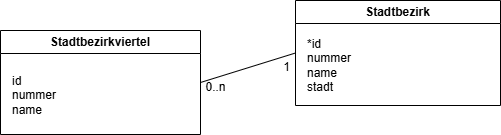

The diagram above was exported from draw.io. Its source (the exported page's mxGraphModel, read from the mxfile embedded in the PNG):
<mxGraphModel dx="3080" dy="2010" grid="1" gridSize="10" guides="1" tooltips="1" connect="1" arrows="1" fold="1" page="1" pageScale="1" pageWidth="827" pageHeight="1169" math="0" shadow="0">
  <root>
    <mxCell id="0" />
    <mxCell id="1" parent="0" />
    <mxCell id="efeF_H4L_HtGoBBRh3R4-4" parent="1" style="swimlane;whiteSpace=wrap;html=1;" value="Stadtbezirk" vertex="1">
      <mxGeometry height="105" width="205" x="-883" y="-425" as="geometry" />
    </mxCell>
    <mxCell id="efeF_H4L_HtGoBBRh3R4-5" parent="efeF_H4L_HtGoBBRh3R4-4" style="text;html=1;align=left;verticalAlign=middle;resizable=0;points=[];autosize=1;strokeColor=none;fillColor=none;" value="&lt;div&gt;*id&lt;/div&gt;&lt;div&gt;nummer&lt;/div&gt;&lt;div&gt;name&lt;/div&gt;&lt;div&gt;stadt&lt;/div&gt;" vertex="1">
      <mxGeometry height="70" width="70" x="10" y="30" as="geometry" />
    </mxCell>
    <mxCell id="m4gHLHBrL_Z986qEQxmd-3" parent="1" style="swimlane;whiteSpace=wrap;html=1;" value="Stadtbezirkviertel" vertex="1">
      <mxGeometry height="104" width="200" x="-1178" y="-395" as="geometry" />
    </mxCell>
    <mxCell id="m4gHLHBrL_Z986qEQxmd-4" parent="m4gHLHBrL_Z986qEQxmd-3" style="text;html=1;align=left;verticalAlign=middle;resizable=0;points=[];autosize=1;strokeColor=none;fillColor=none;" value="id&lt;div&gt;nummer&lt;/div&gt;&lt;div&gt;name&lt;/div&gt;" vertex="1">
      <mxGeometry height="60" width="70" x="10" y="35" as="geometry" />
    </mxCell>
    <mxCell id="m4gHLHBrL_Z986qEQxmd-8" edge="1" parent="1" source="m4gHLHBrL_Z986qEQxmd-3" style="rounded=0;orthogonalLoop=1;jettySize=auto;html=1;exitX=1;exitY=0.5;exitDx=0;exitDy=0;startArrow=none;startFill=0;endArrow=none;endFill=0;entryX=0;entryY=0.5;entryDx=0;entryDy=0;" target="efeF_H4L_HtGoBBRh3R4-4">
      <mxGeometry relative="1" as="geometry">
        <mxPoint x="-972" y="-272" as="sourcePoint" />
        <mxPoint x="-900" y="-250" as="targetPoint" />
      </mxGeometry>
    </mxCell>
    <mxCell id="m4gHLHBrL_Z986qEQxmd-9" parent="1" style="text;html=1;align=center;verticalAlign=middle;resizable=0;points=[];autosize=1;strokeColor=none;fillColor=none;" value="0..n" vertex="1">
      <mxGeometry height="30" width="40" x="-983" y="-353" as="geometry" />
    </mxCell>
    <mxCell id="m4gHLHBrL_Z986qEQxmd-10" parent="1" style="text;html=1;align=center;verticalAlign=middle;resizable=0;points=[];autosize=1;strokeColor=none;fillColor=none;" value="1" vertex="1">
      <mxGeometry height="30" width="30" x="-907" y="-373" as="geometry" />
    </mxCell>
  </root>
</mxGraphModel>